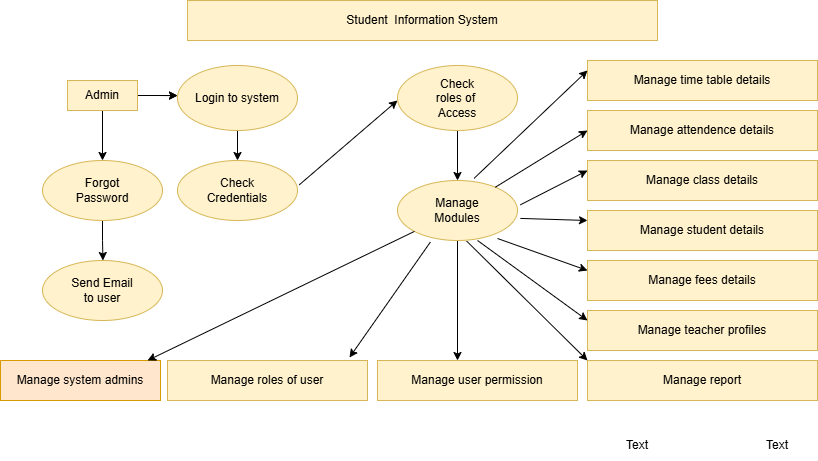

The diagram above was exported from draw.io. Its source (the exported page's mxGraphModel, read from the mxfile embedded in the PNG):
<mxGraphModel dx="1662" dy="489" grid="1" gridSize="10" guides="1" tooltips="1" connect="1" arrows="1" fold="1" page="1" pageScale="1" pageWidth="827" pageHeight="1169" math="0" shadow="0">
  <root>
    <mxCell id="0" />
    <mxCell id="1" parent="0" />
    <mxCell id="_nS_MQuZoUhL_9gL1Y7a-23" parent="1" style="text;html=1;whiteSpace=wrap;strokeColor=none;fillColor=none;align=center;verticalAlign=middle;rounded=0;" value="Text" vertex="1">
      <mxGeometry height="30" width="60" x="-220" y="450" as="geometry" />
    </mxCell>
    <mxCell id="_nS_MQuZoUhL_9gL1Y7a-24" parent="1" style="text;html=1;whiteSpace=wrap;strokeColor=none;fillColor=none;align=center;verticalAlign=middle;rounded=0;" value="Text" vertex="1">
      <mxGeometry height="30" width="60" x="-80" y="450" as="geometry" />
    </mxCell>
    <mxCell id="GxuvJGTPwlBZmQBP4pPz-1" parent="1" style="rounded=0;whiteSpace=wrap;html=1;fillColor=#fff2cc;strokeColor=#d6b656;" value="Student&amp;nbsp; Information System" vertex="1">
      <mxGeometry height="40" width="470" x="-640" y="20" as="geometry" />
    </mxCell>
    <mxCell id="GxuvJGTPwlBZmQBP4pPz-3" edge="1" parent="1" source="GxuvJGTPwlBZmQBP4pPz-2" style="edgeStyle=orthogonalEdgeStyle;rounded=0;orthogonalLoop=1;jettySize=auto;html=1;exitX=1;exitY=0.5;exitDx=0;exitDy=0;">
      <mxGeometry relative="1" as="geometry">
        <mxPoint x="-650.0000000000001" y="115.18181818181813" as="targetPoint" />
      </mxGeometry>
    </mxCell>
    <mxCell id="GxuvJGTPwlBZmQBP4pPz-5" edge="1" parent="1" source="GxuvJGTPwlBZmQBP4pPz-2" style="edgeStyle=orthogonalEdgeStyle;rounded=0;orthogonalLoop=1;jettySize=auto;html=1;">
      <mxGeometry relative="1" as="geometry">
        <mxPoint x="-650.0000000000001" y="115" as="targetPoint" />
      </mxGeometry>
    </mxCell>
    <mxCell id="GxuvJGTPwlBZmQBP4pPz-15" edge="1" parent="1" source="GxuvJGTPwlBZmQBP4pPz-2" style="edgeStyle=orthogonalEdgeStyle;rounded=0;orthogonalLoop=1;jettySize=auto;html=1;exitX=0.5;exitY=1;exitDx=0;exitDy=0;" target="GxuvJGTPwlBZmQBP4pPz-16">
      <mxGeometry relative="1" as="geometry">
        <mxPoint x="-724.5454545454546" y="180" as="targetPoint" />
      </mxGeometry>
    </mxCell>
    <mxCell id="GxuvJGTPwlBZmQBP4pPz-2" parent="1" style="rounded=0;whiteSpace=wrap;html=1;fillColor=#fff2cc;strokeColor=#d6b656;" value="Admin" vertex="1">
      <mxGeometry height="30" width="70" x="-760" y="100" as="geometry" />
    </mxCell>
    <mxCell id="GxuvJGTPwlBZmQBP4pPz-6" edge="1" parent="1" source="GxuvJGTPwlBZmQBP4pPz-4" style="edgeStyle=orthogonalEdgeStyle;rounded=0;orthogonalLoop=1;jettySize=auto;html=1;exitX=0.5;exitY=1;exitDx=0;exitDy=0;">
      <mxGeometry relative="1" as="geometry">
        <mxPoint x="-590" y="180" as="targetPoint" />
      </mxGeometry>
    </mxCell>
    <mxCell id="GxuvJGTPwlBZmQBP4pPz-4" parent="1" style="ellipse;whiteSpace=wrap;html=1;fillColor=#fff2cc;strokeColor=#d6b656;" value="Login to system" vertex="1">
      <mxGeometry height="65" width="120" x="-650" y="85" as="geometry" />
    </mxCell>
    <mxCell id="GxuvJGTPwlBZmQBP4pPz-7" parent="1" style="ellipse;whiteSpace=wrap;html=1;fillColor=#fff2cc;strokeColor=#d6b656;" value="Check&lt;div&gt;Credentials&lt;/div&gt;" vertex="1">
      <mxGeometry height="60" width="120" x="-650" y="180" as="geometry" />
    </mxCell>
    <mxCell id="GxuvJGTPwlBZmQBP4pPz-10" edge="1" parent="1" source="GxuvJGTPwlBZmQBP4pPz-7" style="endArrow=classic;html=1;rounded=0;exitX=1.015;exitY=0.405;exitDx=0;exitDy=0;exitPerimeter=0;" value="">
      <mxGeometry height="50" relative="1" width="50" as="geometry">
        <Array as="points" />
        <mxPoint x="-420" y="250" as="sourcePoint" />
        <mxPoint x="-430" y="120" as="targetPoint" />
      </mxGeometry>
    </mxCell>
    <mxCell id="GxuvJGTPwlBZmQBP4pPz-12" edge="1" parent="1" source="GxuvJGTPwlBZmQBP4pPz-11" style="edgeStyle=orthogonalEdgeStyle;rounded=0;orthogonalLoop=1;jettySize=auto;html=1;exitX=0.5;exitY=1;exitDx=0;exitDy=0;">
      <mxGeometry relative="1" as="geometry">
        <mxPoint x="-370" y="200" as="targetPoint" />
      </mxGeometry>
    </mxCell>
    <mxCell id="GxuvJGTPwlBZmQBP4pPz-11" parent="1" style="ellipse;whiteSpace=wrap;html=1;fillColor=#fff2cc;strokeColor=#d6b656;" value="Check&lt;div&gt;roles of&amp;nbsp;&lt;/div&gt;&lt;div&gt;Access&lt;/div&gt;" vertex="1">
      <mxGeometry height="65" width="120" x="-430" y="85" as="geometry" />
    </mxCell>
    <mxCell id="GxuvJGTPwlBZmQBP4pPz-14" edge="1" parent="1" source="GxuvJGTPwlBZmQBP4pPz-13" style="edgeStyle=orthogonalEdgeStyle;rounded=0;orthogonalLoop=1;jettySize=auto;html=1;exitX=0.5;exitY=1;exitDx=0;exitDy=0;">
      <mxGeometry relative="1" as="geometry">
        <mxPoint x="-370" y="380" as="targetPoint" />
      </mxGeometry>
    </mxCell>
    <mxCell id="GxuvJGTPwlBZmQBP4pPz-13" parent="1" style="ellipse;whiteSpace=wrap;html=1;fillColor=#fff2cc;strokeColor=#d6b656;" value="Manage&lt;div&gt;Modules&lt;/div&gt;" vertex="1">
      <mxGeometry height="60" width="120" x="-430" y="200" as="geometry" />
    </mxCell>
    <mxCell id="GxuvJGTPwlBZmQBP4pPz-17" edge="1" parent="1" source="GxuvJGTPwlBZmQBP4pPz-16" style="edgeStyle=orthogonalEdgeStyle;rounded=0;orthogonalLoop=1;jettySize=auto;html=1;exitX=0.5;exitY=1;exitDx=0;exitDy=0;">
      <mxGeometry relative="1" as="geometry">
        <mxPoint x="-724.5454545454546" y="280" as="targetPoint" />
      </mxGeometry>
    </mxCell>
    <mxCell id="GxuvJGTPwlBZmQBP4pPz-16" parent="1" style="ellipse;whiteSpace=wrap;html=1;fillColor=#fff2cc;strokeColor=#d6b656;" value="Forgot&lt;div&gt;Password&lt;/div&gt;" vertex="1">
      <mxGeometry height="60" width="120" x="-785" y="180" as="geometry" />
    </mxCell>
    <mxCell id="GxuvJGTPwlBZmQBP4pPz-18" parent="1" style="ellipse;whiteSpace=wrap;html=1;fillColor=#fff2cc;strokeColor=#d6b656;" value="Send Email&lt;div&gt;to user&lt;/div&gt;" vertex="1">
      <mxGeometry height="60" width="120" x="-785" y="280" as="geometry" />
    </mxCell>
    <mxCell id="GxuvJGTPwlBZmQBP4pPz-19" parent="1" style="rounded=0;whiteSpace=wrap;html=1;fillColor=#fff2cc;strokeColor=#d6b656;" value="Manage time table details" vertex="1">
      <mxGeometry height="40" width="230" x="-240" y="80" as="geometry" />
    </mxCell>
    <mxCell id="GxuvJGTPwlBZmQBP4pPz-21" parent="1" style="rounded=0;whiteSpace=wrap;html=1;fillColor=#fff2cc;strokeColor=#d6b656;" value="Manage attendence details" vertex="1">
      <mxGeometry height="40" width="230" x="-240" y="130" as="geometry" />
    </mxCell>
    <mxCell id="GxuvJGTPwlBZmQBP4pPz-23" parent="1" style="rounded=0;whiteSpace=wrap;html=1;fillColor=#fff2cc;strokeColor=#d6b656;" value="Manage class details" vertex="1">
      <mxGeometry height="40" width="230" x="-240" y="180" as="geometry" />
    </mxCell>
    <mxCell id="GxuvJGTPwlBZmQBP4pPz-24" parent="1" style="rounded=0;whiteSpace=wrap;html=1;fillColor=#fff2cc;strokeColor=#d6b656;" value="Manage student details" vertex="1">
      <mxGeometry height="40" width="230" x="-240" y="230" as="geometry" />
    </mxCell>
    <mxCell id="GxuvJGTPwlBZmQBP4pPz-25" parent="1" style="rounded=0;whiteSpace=wrap;html=1;fillColor=#fff2cc;strokeColor=#d6b656;" value="Manage fees details" vertex="1">
      <mxGeometry height="40" width="230" x="-240" y="280" as="geometry" />
    </mxCell>
    <mxCell id="GxuvJGTPwlBZmQBP4pPz-26" parent="1" style="rounded=0;whiteSpace=wrap;html=1;fillColor=#fff2cc;strokeColor=#d6b656;" value="Manage teacher profiles" vertex="1">
      <mxGeometry height="40" width="230" x="-240" y="330" as="geometry" />
    </mxCell>
    <mxCell id="GxuvJGTPwlBZmQBP4pPz-27" parent="1" style="rounded=0;whiteSpace=wrap;html=1;fillColor=#fff2cc;strokeColor=#d6b656;" value="Manage report" vertex="1">
      <mxGeometry height="40" width="230" x="-240" y="380" as="geometry" />
    </mxCell>
    <mxCell id="GxuvJGTPwlBZmQBP4pPz-28" parent="1" style="rounded=0;whiteSpace=wrap;html=1;fillColor=#fff2cc;strokeColor=#d6b656;" value="Manage user permission" vertex="1">
      <mxGeometry height="40" width="200" x="-450" y="380" as="geometry" />
    </mxCell>
    <mxCell id="GxuvJGTPwlBZmQBP4pPz-29" parent="1" style="rounded=0;whiteSpace=wrap;html=1;fillColor=#fff2cc;strokeColor=#d6b656;" value="Manage roles of user" vertex="1">
      <mxGeometry height="40" width="200" x="-660" y="380" as="geometry" />
    </mxCell>
    <mxCell id="GxuvJGTPwlBZmQBP4pPz-31" parent="1" style="rounded=0;whiteSpace=wrap;html=1;fillColor=#ffe6cc;strokeColor=#d79b00;" value="Manage system admins" vertex="1">
      <mxGeometry height="40" width="160" x="-827" y="380" as="geometry" />
    </mxCell>
    <mxCell id="GxuvJGTPwlBZmQBP4pPz-35" edge="1" parent="1" source="GxuvJGTPwlBZmQBP4pPz-13" style="endArrow=classic;html=1;rounded=0;entryX=0;entryY=0.25;entryDx=0;entryDy=0;exitX=0.638;exitY=-0.035;exitDx=0;exitDy=0;exitPerimeter=0;" target="GxuvJGTPwlBZmQBP4pPz-19" value="">
      <mxGeometry height="50" relative="1" width="50" as="geometry">
        <mxPoint x="-480" y="260" as="sourcePoint" />
        <mxPoint x="-430" y="210" as="targetPoint" />
      </mxGeometry>
    </mxCell>
    <mxCell id="GxuvJGTPwlBZmQBP4pPz-36" edge="1" parent="1" source="GxuvJGTPwlBZmQBP4pPz-13" style="endArrow=classic;html=1;rounded=0;entryX=0;entryY=0.5;entryDx=0;entryDy=0;" target="GxuvJGTPwlBZmQBP4pPz-21" value="">
      <mxGeometry height="50" relative="1" width="50" as="geometry">
        <mxPoint x="-320" y="258" as="sourcePoint" />
        <mxPoint x="-207" y="150" as="targetPoint" />
      </mxGeometry>
    </mxCell>
    <mxCell id="GxuvJGTPwlBZmQBP4pPz-37" edge="1" parent="1" source="GxuvJGTPwlBZmQBP4pPz-13" style="endArrow=classic;html=1;rounded=0;entryX=0;entryY=0.5;entryDx=0;entryDy=0;exitX=1.024;exitY=0.405;exitDx=0;exitDy=0;exitPerimeter=0;" value="">
      <mxGeometry height="50" relative="1" width="50" as="geometry">
        <mxPoint x="-332" y="247" as="sourcePoint" />
        <mxPoint x="-240" y="190" as="targetPoint" />
      </mxGeometry>
    </mxCell>
    <mxCell id="GxuvJGTPwlBZmQBP4pPz-38" edge="1" parent="1" source="GxuvJGTPwlBZmQBP4pPz-13" style="endArrow=classic;html=1;rounded=0;entryX=0;entryY=0.25;entryDx=0;entryDy=0;exitX=1.024;exitY=0.632;exitDx=0;exitDy=0;exitPerimeter=0;" target="GxuvJGTPwlBZmQBP4pPz-24" value="">
      <mxGeometry height="50" relative="1" width="50" as="geometry">
        <mxPoint x="-300" y="244" as="sourcePoint" />
        <mxPoint x="-233" y="210" as="targetPoint" />
      </mxGeometry>
    </mxCell>
    <mxCell id="GxuvJGTPwlBZmQBP4pPz-39" edge="1" parent="1" style="endArrow=classic;html=1;rounded=0;entryX=0;entryY=0.25;entryDx=0;entryDy=0;exitX=1.024;exitY=0.632;exitDx=0;exitDy=0;exitPerimeter=0;" target="GxuvJGTPwlBZmQBP4pPz-25" value="">
      <mxGeometry height="50" relative="1" width="50" as="geometry">
        <mxPoint x="-330" y="258" as="sourcePoint" />
        <mxPoint x="-263" y="260" as="targetPoint" />
      </mxGeometry>
    </mxCell>
    <mxCell id="GxuvJGTPwlBZmQBP4pPz-40" edge="1" parent="1" source="GxuvJGTPwlBZmQBP4pPz-13" style="endArrow=classic;html=1;rounded=0;entryX=0;entryY=0.25;entryDx=0;entryDy=0;exitX=0.667;exitY=1;exitDx=0;exitDy=0;exitPerimeter=0;" value="">
      <mxGeometry height="50" relative="1" width="50" as="geometry">
        <mxPoint x="-330" y="308" as="sourcePoint" />
        <mxPoint x="-240" y="340" as="targetPoint" />
      </mxGeometry>
    </mxCell>
    <mxCell id="GxuvJGTPwlBZmQBP4pPz-42" edge="1" parent="1" source="GxuvJGTPwlBZmQBP4pPz-13" style="endArrow=classic;html=1;rounded=0;entryX=0;entryY=0.25;entryDx=0;entryDy=0;exitX=0.577;exitY=1.011;exitDx=0;exitDy=0;exitPerimeter=0;" value="">
      <mxGeometry height="50" relative="1" width="50" as="geometry">
        <Array as="points" />
        <mxPoint x="-350" y="300" as="sourcePoint" />
        <mxPoint x="-240" y="380" as="targetPoint" />
      </mxGeometry>
    </mxCell>
    <mxCell id="GxuvJGTPwlBZmQBP4pPz-43" edge="1" parent="1" source="GxuvJGTPwlBZmQBP4pPz-13" style="endArrow=classic;html=1;rounded=0;entryX=0.91;entryY=-0.075;entryDx=0;entryDy=0;entryPerimeter=0;exitX=0.274;exitY=1.026;exitDx=0;exitDy=0;exitPerimeter=0;" target="GxuvJGTPwlBZmQBP4pPz-29" value="">
      <mxGeometry height="50" relative="1" width="50" as="geometry">
        <mxPoint x="-350" y="260" as="sourcePoint" />
        <mxPoint x="-300" y="210" as="targetPoint" />
      </mxGeometry>
    </mxCell>
    <mxCell id="GxuvJGTPwlBZmQBP4pPz-44" edge="1" parent="1" source="GxuvJGTPwlBZmQBP4pPz-13" style="endArrow=classic;html=1;rounded=0;entryX=0.919;entryY=0;entryDx=0;entryDy=0;entryPerimeter=0;" target="GxuvJGTPwlBZmQBP4pPz-31" value="">
      <mxGeometry height="50" relative="1" width="50" as="geometry">
        <Array as="points" />
        <mxPoint x="-379" y="330" as="sourcePoint" />
        <mxPoint x="-460" y="445" as="targetPoint" />
      </mxGeometry>
    </mxCell>
  </root>
</mxGraphModel>